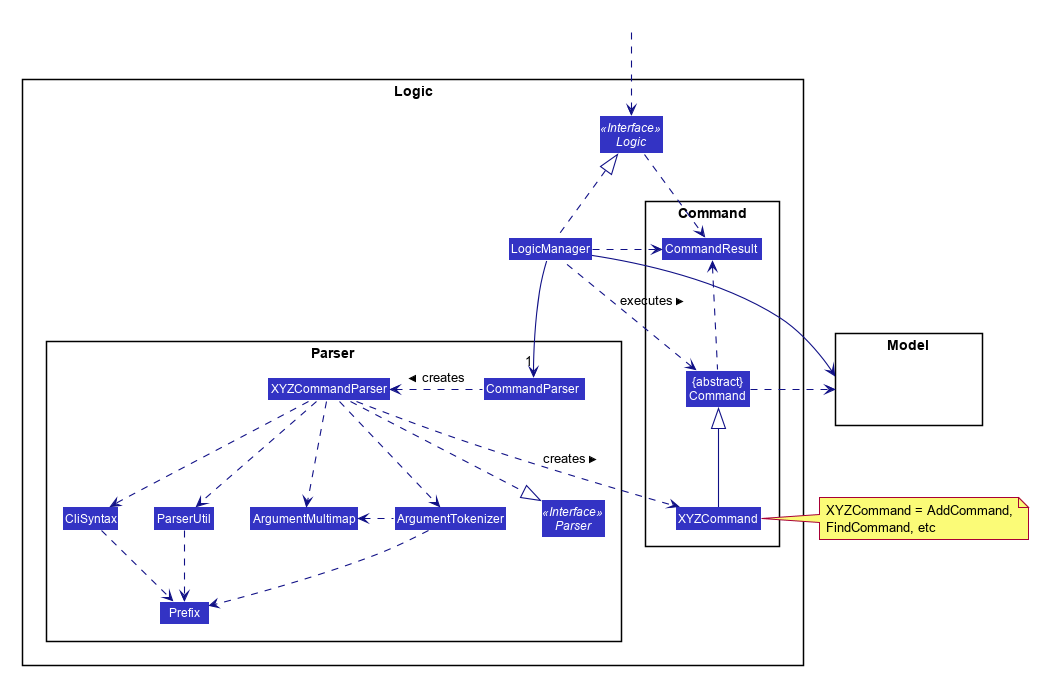

The diagram above was rendered by PlantUML. Its source (embedded in the PNG):
@startuml















skinparam BackgroundColor #FFFFFFF

skinparam Shadowing false

skinparam Class {
    FontColor #FFFFFF
    BorderThickness 1
    BorderColor #FFFFFF
    StereotypeFontColor #FFFFFF
    FontName Arial
}

skinparam Actor {
    BorderColor #000000
    Color #000000
    FontName Arial
}

skinparam Sequence {
    MessageAlign center
    BoxFontSize 15
    BoxPadding 0
    BoxFontColor #FFFFFF
    FontName Arial
}

skinparam Participant {
    FontColor #FFFFFFF
    Padding 20
}

skinparam MinClassWidth 50
skinparam ParticipantPadding 10
skinparam Shadowing false
skinparam DefaultTextAlignment center
skinparam packageStyle Rectangle

hide footbox
hide members
hide circle
skinparam arrowThickness 1.1
skinparam arrowColor #101086
skinparam classBackgroundColor #3333C4

package Logic {

package Parser {
Interface Parser <<Interface>>
Class CommandParser
Class XYZCommandParser
Class CliSyntax
Class ParserUtil
Class ArgumentMultimap
Class ArgumentTokenizer
Class Prefix
}

package Command {
Class XYZCommand
Class CommandResult
Class "{abstract}\nCommand" as Command
}

Interface Logic <<Interface>>
Class LogicManager
}

package Model{
Class HiddenModel #FFFFFF
}

Class HiddenOutside #FFFFFF
HiddenOutside ..> Logic

LogicManager .up.|> Logic
LogicManager -->"1" CommandParser
CommandParser .left.> XYZCommandParser: creates >

XYZCommandParser ..> XYZCommand : creates >
XYZCommandParser ..|> Parser
XYZCommandParser ..> ArgumentMultimap
XYZCommandParser ..> ArgumentTokenizer
ArgumentTokenizer .left.> ArgumentMultimap
XYZCommandParser ..> CliSyntax
CliSyntax ..> Prefix
XYZCommandParser ..> ParserUtil
ParserUtil .down.> Prefix
ArgumentTokenizer .down.> Prefix
XYZCommand -up-|> Command
LogicManager .left.> Command : executes >

LogicManager --> Model
Command .right.> Model
note right of XYZCommand: XYZCommand = AddCommand, \nFindCommand, etc

Logic ..> CommandResult
LogicManager .down.> CommandResult
Command .up.> CommandResult
CommandResult -[hidden]-> Parser
@enduml